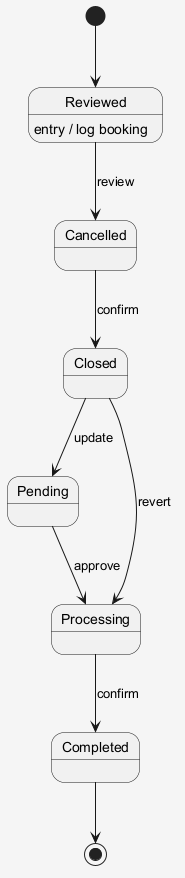

The diagram above was rendered by PlantUML. Its source (embedded in the PNG):
@startuml
skinparam shadowing false
skinparam backgroundColor #F5F5F5
[*] --> Reviewed
Reviewed --> Cancelled : review
Reviewed : entry / log booking
Cancelled --> Closed : confirm
Closed --> Pending : update
Pending --> Processing : approve
Processing --> Completed : confirm
Closed --> Processing : revert
Completed --> [*]
@enduml